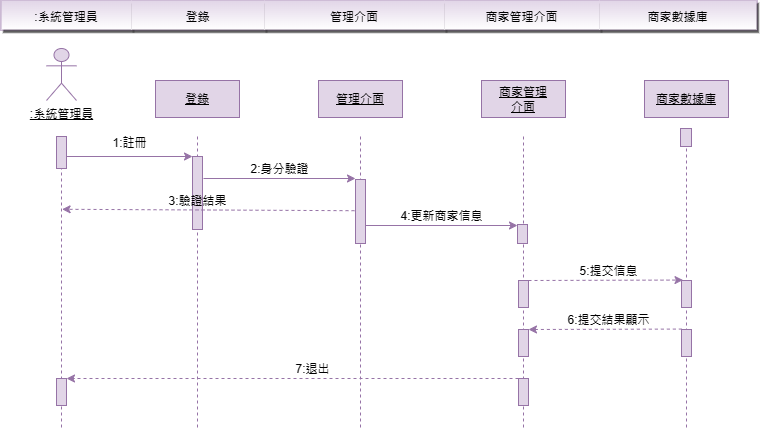

The diagram above was exported from draw.io. Its source (the exported page's mxGraphModel, read from the mxfile embedded in the PNG):
<mxGraphModel dx="1136" dy="495" grid="0" gridSize="10" guides="1" tooltips="1" connect="1" arrows="1" fold="1" page="1" pageScale="1" pageWidth="827" pageHeight="1169" background="#FFFFFF" math="0" shadow="0">
  <root>
    <mxCell id="0" />
    <mxCell id="1" parent="0" />
    <mxCell id="9Sx_1llRjn7t0OkJl_CT-1" value="" style="line;strokeWidth=1;direction=south;html=1;strokeColor=#9673a6;fillColor=#e1d5e7;dashed=1;labelBackgroundColor=none;" vertex="1" parent="1">
      <mxGeometry x="690" y="176" width="10" height="291" as="geometry" />
    </mxCell>
    <mxCell id="9Sx_1llRjn7t0OkJl_CT-3" value="&lt;u&gt;:系統管理員&lt;/u&gt;" style="shape=umlActor;verticalLabelPosition=bottom;verticalAlign=top;html=1;strokeColor=#9673a6;fillColor=#e1d5e7;labelBackgroundColor=none;" vertex="1" parent="1">
      <mxGeometry x="55" y="88" width="30" height="52" as="geometry" />
    </mxCell>
    <mxCell id="9Sx_1llRjn7t0OkJl_CT-4" value="&lt;u&gt;登錄&lt;/u&gt;" style="rounded=0;whiteSpace=wrap;html=1;strokeColor=#9673a6;fillColor=#e1d5e7;labelBackgroundColor=none;" vertex="1" parent="1">
      <mxGeometry x="164" y="120" width="84" height="37" as="geometry" />
    </mxCell>
    <mxCell id="9Sx_1llRjn7t0OkJl_CT-5" value="&lt;u&gt;商家管理&lt;br&gt;介面&lt;/u&gt;" style="rounded=0;whiteSpace=wrap;html=1;strokeColor=#9673a6;fillColor=#e1d5e7;labelBackgroundColor=none;" vertex="1" parent="1">
      <mxGeometry x="490" y="120" width="84" height="37" as="geometry" />
    </mxCell>
    <mxCell id="9Sx_1llRjn7t0OkJl_CT-6" value="&lt;u&gt;管理介面&lt;/u&gt;" style="rounded=0;whiteSpace=wrap;html=1;strokeColor=#9673a6;fillColor=#e1d5e7;labelBackgroundColor=none;" vertex="1" parent="1">
      <mxGeometry x="327" y="120" width="84" height="37" as="geometry" />
    </mxCell>
    <mxCell id="9Sx_1llRjn7t0OkJl_CT-7" value="" style="line;strokeWidth=1;direction=south;html=1;strokeColor=#9673a6;fillColor=#e1d5e7;dashed=1;labelBackgroundColor=none;" vertex="1" parent="1">
      <mxGeometry x="65" y="176" width="10" height="291" as="geometry" />
    </mxCell>
    <mxCell id="9Sx_1llRjn7t0OkJl_CT-8" value="" style="line;strokeWidth=1;direction=south;html=1;strokeColor=#9673a6;fillColor=#e1d5e7;dashed=1;labelBackgroundColor=none;" vertex="1" parent="1">
      <mxGeometry x="364" y="176" width="10" height="291" as="geometry" />
    </mxCell>
    <mxCell id="9Sx_1llRjn7t0OkJl_CT-9" value="" style="line;strokeWidth=1;direction=south;html=1;strokeColor=#9673a6;fillColor=#e1d5e7;dashed=1;labelBackgroundColor=none;" vertex="1" parent="1">
      <mxGeometry x="201" y="176" width="10" height="291" as="geometry" />
    </mxCell>
    <mxCell id="9Sx_1llRjn7t0OkJl_CT-10" value="" style="line;strokeWidth=1;direction=south;html=1;strokeColor=#9673a6;fillColor=#e1d5e7;dashed=1;labelBackgroundColor=none;" vertex="1" parent="1">
      <mxGeometry x="527" y="176" width="10" height="291" as="geometry" />
    </mxCell>
    <mxCell id="9Sx_1llRjn7t0OkJl_CT-11" value="" style="edgeStyle=orthogonalEdgeStyle;rounded=0;orthogonalLoop=1;jettySize=auto;html=1;curved=0;strokeColor=#9673a6;labelBackgroundColor=none;fontColor=default;fillColor=#e1d5e7;" edge="1" parent="1">
      <mxGeometry relative="1" as="geometry">
        <mxPoint x="75" y="196" as="sourcePoint" />
        <mxPoint x="201" y="196" as="targetPoint" />
      </mxGeometry>
    </mxCell>
    <mxCell id="9Sx_1llRjn7t0OkJl_CT-12" value="" style="html=1;points=[[0,0,0,0,5],[0,1,0,0,-5],[1,0,0,0,5],[1,1,0,0,-5]];perimeter=orthogonalPerimeter;outlineConnect=0;targetShapes=umlLifeline;portConstraint=eastwest;newEdgeStyle={&quot;curved&quot;:0,&quot;rounded&quot;:0};strokeColor=#9673a6;fillColor=#e1d5e7;labelBackgroundColor=none;" vertex="1" parent="1">
      <mxGeometry x="65" y="176" width="10" height="32" as="geometry" />
    </mxCell>
    <mxCell id="9Sx_1llRjn7t0OkJl_CT-13" value="" style="html=1;points=[[0,0,0,0,5],[0,1,0,0,-5],[1,0,0,0,5],[1,1,0,0,-5]];perimeter=orthogonalPerimeter;outlineConnect=0;targetShapes=umlLifeline;portConstraint=eastwest;newEdgeStyle={&quot;curved&quot;:0,&quot;rounded&quot;:0};strokeColor=#9673a6;fillColor=#e1d5e7;labelBackgroundColor=none;" vertex="1" parent="1">
      <mxGeometry x="201" y="196" width="10" height="73" as="geometry" />
    </mxCell>
    <mxCell id="9Sx_1llRjn7t0OkJl_CT-14" value="1:註冊" style="text;html=1;align=center;verticalAlign=middle;resizable=0;points=[];autosize=1;labelBackgroundColor=none;" vertex="1" parent="1">
      <mxGeometry x="112" y="170" width="52" height="26" as="geometry" />
    </mxCell>
    <mxCell id="9Sx_1llRjn7t0OkJl_CT-15" value="" style="html=1;points=[[0,0,0,0,5],[0,1,0,0,-5],[1,0,0,0,5],[1,1,0,0,-5]];perimeter=orthogonalPerimeter;outlineConnect=0;targetShapes=umlLifeline;portConstraint=eastwest;newEdgeStyle={&quot;curved&quot;:0,&quot;rounded&quot;:0};strokeColor=#9673a6;fillColor=#e1d5e7;labelBackgroundColor=none;" vertex="1" parent="1">
      <mxGeometry x="364" y="219" width="10" height="64" as="geometry" />
    </mxCell>
    <mxCell id="9Sx_1llRjn7t0OkJl_CT-16" value="" style="edgeStyle=orthogonalEdgeStyle;rounded=0;orthogonalLoop=1;jettySize=auto;html=1;curved=0;strokeColor=#9673a6;labelBackgroundColor=none;fontColor=default;fillColor=#e1d5e7;" edge="1" parent="1">
      <mxGeometry relative="1" as="geometry">
        <mxPoint x="212" y="218" as="sourcePoint" />
        <mxPoint x="364" y="218" as="targetPoint" />
      </mxGeometry>
    </mxCell>
    <mxCell id="9Sx_1llRjn7t0OkJl_CT-17" value="2:身分驗證" style="text;html=1;align=center;verticalAlign=middle;resizable=0;points=[];autosize=1;labelBackgroundColor=none;" vertex="1" parent="1">
      <mxGeometry x="250" y="196" width="76" height="26" as="geometry" />
    </mxCell>
    <mxCell id="9Sx_1llRjn7t0OkJl_CT-18" value="" style="html=1;points=[[0,0,0,0,5],[0,1,0,0,-5],[1,0,0,0,5],[1,1,0,0,-5]];perimeter=orthogonalPerimeter;outlineConnect=0;targetShapes=umlLifeline;portConstraint=eastwest;newEdgeStyle={&quot;curved&quot;:0,&quot;rounded&quot;:0};strokeColor=#9673a6;fillColor=#e1d5e7;labelBackgroundColor=none;" vertex="1" parent="1">
      <mxGeometry x="526" y="264" width="10" height="19" as="geometry" />
    </mxCell>
    <mxCell id="9Sx_1llRjn7t0OkJl_CT-19" value="" style="edgeStyle=orthogonalEdgeStyle;rounded=0;orthogonalLoop=1;jettySize=auto;html=1;curved=0;strokeColor=#9673a6;labelBackgroundColor=none;fontColor=default;fillColor=#e1d5e7;" edge="1" parent="1">
      <mxGeometry relative="1" as="geometry">
        <mxPoint x="374" y="265" as="sourcePoint" />
        <mxPoint x="526" y="265" as="targetPoint" />
      </mxGeometry>
    </mxCell>
    <mxCell id="9Sx_1llRjn7t0OkJl_CT-20" value="4:更新商家信息" style="text;html=1;align=center;verticalAlign=middle;resizable=0;points=[];autosize=1;labelBackgroundColor=none;" vertex="1" parent="1">
      <mxGeometry x="400" y="243" width="100" height="26" as="geometry" />
    </mxCell>
    <mxCell id="9Sx_1llRjn7t0OkJl_CT-21" value="" style="html=1;points=[[0,0,0,0,5],[0,1,0,0,-5],[1,0,0,0,5],[1,1,0,0,-5]];perimeter=orthogonalPerimeter;outlineConnect=0;targetShapes=umlLifeline;portConstraint=eastwest;newEdgeStyle={&quot;curved&quot;:0,&quot;rounded&quot;:0};strokeColor=#9673a6;fillColor=#e1d5e7;labelBackgroundColor=none;" vertex="1" parent="1">
      <mxGeometry x="527" y="320" width="10" height="27" as="geometry" />
    </mxCell>
    <mxCell id="9Sx_1llRjn7t0OkJl_CT-22" value="" style="rounded=0;orthogonalLoop=1;jettySize=auto;html=1;strokeColor=#9673a6;labelBackgroundColor=none;fontColor=default;entryX=0.763;entryY=0.14;entryDx=0;entryDy=0;entryPerimeter=0;dashed=1;fillColor=#e1d5e7;" edge="1" parent="1" source="9Sx_1llRjn7t0OkJl_CT-49">
      <mxGeometry relative="1" as="geometry">
        <mxPoint x="367.4" y="419.41" as="sourcePoint" />
        <mxPoint x="75.00000000000003" y="418.004" as="targetPoint" />
      </mxGeometry>
    </mxCell>
    <mxCell id="9Sx_1llRjn7t0OkJl_CT-23" value="" style="html=1;points=[[0,0,0,0,5],[0,1,0,0,-5],[1,0,0,0,5],[1,1,0,0,-5]];perimeter=orthogonalPerimeter;outlineConnect=0;targetShapes=umlLifeline;portConstraint=eastwest;newEdgeStyle={&quot;curved&quot;:0,&quot;rounded&quot;:0};strokeColor=#9673a6;fillColor=#e1d5e7;labelBackgroundColor=none;" vertex="1" parent="1">
      <mxGeometry x="690" y="320" width="10" height="27" as="geometry" />
    </mxCell>
    <mxCell id="9Sx_1llRjn7t0OkJl_CT-24" value="7:退出" style="text;html=1;align=center;verticalAlign=middle;resizable=0;points=[];autosize=1;labelBackgroundColor=none;" vertex="1" parent="1">
      <mxGeometry x="295" y="396" width="52" height="26" as="geometry" />
    </mxCell>
    <mxCell id="9Sx_1llRjn7t0OkJl_CT-25" value="5:提交信息" style="text;html=1;align=center;verticalAlign=middle;resizable=0;points=[];autosize=1;labelBackgroundColor=none;" vertex="1" parent="1">
      <mxGeometry x="579" y="298" width="76" height="26" as="geometry" />
    </mxCell>
    <mxCell id="9Sx_1llRjn7t0OkJl_CT-26" value="" style="shape=table;startSize=0;container=1;collapsible=0;childLayout=tableLayout;fontSize=16;strokeColor=#9673a6;fillColor=default;swimlaneFillColor=#B5739D;gradientDirection=south;rounded=1;gradientColor=#FFFFFF;swimlaneLine=1;shadow=1;strokeWidth=2;" vertex="1" parent="1">
      <mxGeometry x="10" y="40" width="755" height="29" as="geometry" />
    </mxCell>
    <mxCell id="9Sx_1llRjn7t0OkJl_CT-27" style="shape=tableRow;horizontal=0;startSize=0;swimlaneHead=0;swimlaneBody=0;strokeColor=#9673a6;top=0;left=0;bottom=0;right=0;collapsible=0;dropTarget=0;fillColor=#e1d5e7;points=[[0,0.5],[1,0.5]];portConstraint=eastwest;fontSize=16;swimlaneFillColor=#B5739D;swimlaneLine=1;shadow=1;strokeWidth=2;" vertex="1" parent="9Sx_1llRjn7t0OkJl_CT-26">
      <mxGeometry width="755" height="29" as="geometry" />
    </mxCell>
    <mxCell id="9Sx_1llRjn7t0OkJl_CT-28" value="&lt;font style=&quot;font-size: 12px;&quot;&gt;:系統管理員&lt;/font&gt;" style="shape=partialRectangle;html=1;whiteSpace=wrap;connectable=0;strokeColor=#9673a6;overflow=hidden;fillColor=#e1d5e7;top=0;left=0;bottom=0;right=0;pointerEvents=1;fontSize=16;gradientColor=#FFFFFF;swimlaneFillColor=#B5739D;swimlaneLine=1;shadow=1;strokeWidth=2;" vertex="1" parent="9Sx_1llRjn7t0OkJl_CT-27">
      <mxGeometry width="130" height="29" as="geometry">
        <mxRectangle width="130" height="29" as="alternateBounds" />
      </mxGeometry>
    </mxCell>
    <mxCell id="9Sx_1llRjn7t0OkJl_CT-29" value="&lt;font style=&quot;font-size: 12px;&quot;&gt;登錄&lt;/font&gt;" style="shape=partialRectangle;html=1;whiteSpace=wrap;connectable=0;strokeColor=#9673a6;overflow=hidden;fillColor=#e1d5e7;top=0;left=0;bottom=0;right=0;pointerEvents=1;fontSize=16;gradientColor=#FFFFFF;swimlaneFillColor=#B5739D;swimlaneLine=1;shadow=1;strokeWidth=2;" vertex="1" parent="9Sx_1llRjn7t0OkJl_CT-27">
      <mxGeometry x="130" width="133" height="29" as="geometry">
        <mxRectangle width="133" height="29" as="alternateBounds" />
      </mxGeometry>
    </mxCell>
    <mxCell id="9Sx_1llRjn7t0OkJl_CT-30" value="&lt;font style=&quot;font-size: 12px;&quot;&gt;管理介面&lt;/font&gt;" style="shape=partialRectangle;html=1;whiteSpace=wrap;connectable=0;strokeColor=#9673a6;overflow=hidden;fillColor=#e1d5e7;top=0;left=0;bottom=0;right=0;pointerEvents=1;fontSize=16;gradientColor=#FFFFFF;swimlaneFillColor=#B5739D;swimlaneLine=1;shadow=1;strokeWidth=2;" vertex="1" parent="9Sx_1llRjn7t0OkJl_CT-27">
      <mxGeometry x="263" width="180" height="29" as="geometry">
        <mxRectangle width="180" height="29" as="alternateBounds" />
      </mxGeometry>
    </mxCell>
    <mxCell id="9Sx_1llRjn7t0OkJl_CT-31" value="&lt;span style=&quot;font-size: 12px;&quot;&gt;商家管理介面&lt;/span&gt;" style="shape=partialRectangle;html=1;whiteSpace=wrap;connectable=0;strokeColor=#9673a6;overflow=hidden;fillColor=#e1d5e7;top=0;left=0;bottom=0;right=0;pointerEvents=1;fontSize=16;shadow=1;gradientColor=#FFFFFF;swimlaneFillColor=#B5739D;swimlaneLine=1;strokeWidth=2;" vertex="1" parent="9Sx_1llRjn7t0OkJl_CT-27">
      <mxGeometry x="443" width="155" height="29" as="geometry">
        <mxRectangle width="155" height="29" as="alternateBounds" />
      </mxGeometry>
    </mxCell>
    <mxCell id="9Sx_1llRjn7t0OkJl_CT-32" value="&lt;font style=&quot;font-size: 12px;&quot;&gt;商家數據庫&lt;/font&gt;" style="shape=partialRectangle;html=1;whiteSpace=wrap;connectable=0;strokeColor=#9673a6;overflow=hidden;fillColor=#e1d5e7;top=0;left=0;bottom=0;right=0;pointerEvents=1;fontSize=16;shadow=1;gradientColor=#FFFFFF;swimlaneFillColor=#B5739D;swimlaneLine=1;strokeWidth=2;" vertex="1" parent="9Sx_1llRjn7t0OkJl_CT-27">
      <mxGeometry x="598" width="157" height="29" as="geometry">
        <mxRectangle width="157" height="29" as="alternateBounds" />
      </mxGeometry>
    </mxCell>
    <mxCell id="9Sx_1llRjn7t0OkJl_CT-33" value="&lt;u&gt;商家數據庫&lt;/u&gt;" style="rounded=0;whiteSpace=wrap;html=1;strokeColor=#9673a6;fillColor=#e1d5e7;labelBackgroundColor=none;" vertex="1" parent="1">
      <mxGeometry x="653" y="120" width="84" height="37" as="geometry" />
    </mxCell>
    <mxCell id="9Sx_1llRjn7t0OkJl_CT-40" value="" style="html=1;points=[[0,0,0,0,5],[0,1,0,0,-5],[1,0,0,0,5],[1,1,0,0,-5]];perimeter=orthogonalPerimeter;outlineConnect=0;targetShapes=umlLifeline;portConstraint=eastwest;newEdgeStyle={&quot;curved&quot;:0,&quot;rounded&quot;:0};strokeColor=#9673a6;fillColor=#e1d5e7;labelBackgroundColor=none;" vertex="1" parent="1">
      <mxGeometry x="689" y="168" width="11" height="18" as="geometry" />
    </mxCell>
    <mxCell id="9Sx_1llRjn7t0OkJl_CT-41" value="" style="rounded=0;orthogonalLoop=1;jettySize=auto;html=1;strokeColor=#9673a6;labelBackgroundColor=none;fontColor=default;entryX=0.763;entryY=0.14;entryDx=0;entryDy=0;entryPerimeter=0;dashed=1;fillColor=#e1d5e7;" edge="1" parent="1">
      <mxGeometry relative="1" as="geometry">
        <mxPoint x="363" y="250.20000000000005" as="sourcePoint" />
        <mxPoint x="70.60000000000002" y="248.79399999999998" as="targetPoint" />
      </mxGeometry>
    </mxCell>
    <mxCell id="9Sx_1llRjn7t0OkJl_CT-42" value="3:驗證結果" style="text;html=1;align=center;verticalAlign=middle;resizable=0;points=[];autosize=1;labelBackgroundColor=none;" vertex="1" parent="1">
      <mxGeometry x="168" y="228" width="76" height="26" as="geometry" />
    </mxCell>
    <mxCell id="9Sx_1llRjn7t0OkJl_CT-43" value="" style="rounded=0;orthogonalLoop=1;jettySize=auto;html=1;strokeColor=#9673a6;dashed=1;labelBackgroundColor=none;fontColor=default;entryX=1.043;entryY=0.011;entryDx=0;entryDy=0;entryPerimeter=0;fillColor=#e1d5e7;" edge="1" parent="1">
      <mxGeometry relative="1" as="geometry">
        <mxPoint x="537" y="320" as="sourcePoint" />
        <mxPoint x="691.5000000000001" y="319.557" as="targetPoint" />
      </mxGeometry>
    </mxCell>
    <mxCell id="9Sx_1llRjn7t0OkJl_CT-44" value="" style="html=1;points=[[0,0,0,0,5],[0,1,0,0,-5],[1,0,0,0,5],[1,1,0,0,-5]];perimeter=orthogonalPerimeter;outlineConnect=0;targetShapes=umlLifeline;portConstraint=eastwest;newEdgeStyle={&quot;curved&quot;:0,&quot;rounded&quot;:0};strokeColor=#9673a6;fillColor=#e1d5e7;labelBackgroundColor=none;" vertex="1" parent="1">
      <mxGeometry x="527" y="369" width="10" height="27" as="geometry" />
    </mxCell>
    <mxCell id="9Sx_1llRjn7t0OkJl_CT-45" value="" style="html=1;points=[[0,0,0,0,5],[0,1,0,0,-5],[1,0,0,0,5],[1,1,0,0,-5]];perimeter=orthogonalPerimeter;outlineConnect=0;targetShapes=umlLifeline;portConstraint=eastwest;newEdgeStyle={&quot;curved&quot;:0,&quot;rounded&quot;:0};strokeColor=#9673a6;fillColor=#e1d5e7;labelBackgroundColor=none;" vertex="1" parent="1">
      <mxGeometry x="690" y="369" width="10" height="27" as="geometry" />
    </mxCell>
    <mxCell id="9Sx_1llRjn7t0OkJl_CT-46" value="6:提交結果顯示" style="text;html=1;align=center;verticalAlign=middle;resizable=0;points=[];autosize=1;labelBackgroundColor=none;" vertex="1" parent="1">
      <mxGeometry x="567" y="347" width="100" height="26" as="geometry" />
    </mxCell>
    <mxCell id="9Sx_1llRjn7t0OkJl_CT-47" value="" style="rounded=0;orthogonalLoop=1;jettySize=auto;html=1;strokeColor=#9673a6;dashed=1;labelBackgroundColor=none;fontColor=default;entryX=1.043;entryY=0.011;entryDx=0;entryDy=0;entryPerimeter=0;startArrow=classic;startFill=1;endArrow=none;endFill=0;fillColor=#e1d5e7;" edge="1" parent="1">
      <mxGeometry relative="1" as="geometry">
        <mxPoint x="537" y="369" as="sourcePoint" />
        <mxPoint x="691.5000000000001" y="368.557" as="targetPoint" />
      </mxGeometry>
    </mxCell>
    <mxCell id="9Sx_1llRjn7t0OkJl_CT-49" value="" style="html=1;points=[[0,0,0,0,5],[0,1,0,0,-5],[1,0,0,0,5],[1,1,0,0,-5]];perimeter=orthogonalPerimeter;outlineConnect=0;targetShapes=umlLifeline;portConstraint=eastwest;newEdgeStyle={&quot;curved&quot;:0,&quot;rounded&quot;:0};strokeColor=#9673a6;fillColor=#e1d5e7;labelBackgroundColor=none;" vertex="1" parent="1">
      <mxGeometry x="527" y="418" width="10" height="27" as="geometry" />
    </mxCell>
    <mxCell id="9Sx_1llRjn7t0OkJl_CT-50" value="" style="html=1;points=[[0,0,0,0,5],[0,1,0,0,-5],[1,0,0,0,5],[1,1,0,0,-5]];perimeter=orthogonalPerimeter;outlineConnect=0;targetShapes=umlLifeline;portConstraint=eastwest;newEdgeStyle={&quot;curved&quot;:0,&quot;rounded&quot;:0};strokeColor=#9673a6;fillColor=#e1d5e7;labelBackgroundColor=none;" vertex="1" parent="1">
      <mxGeometry x="65" y="418" width="10" height="27" as="geometry" />
    </mxCell>
  </root>
</mxGraphModel>